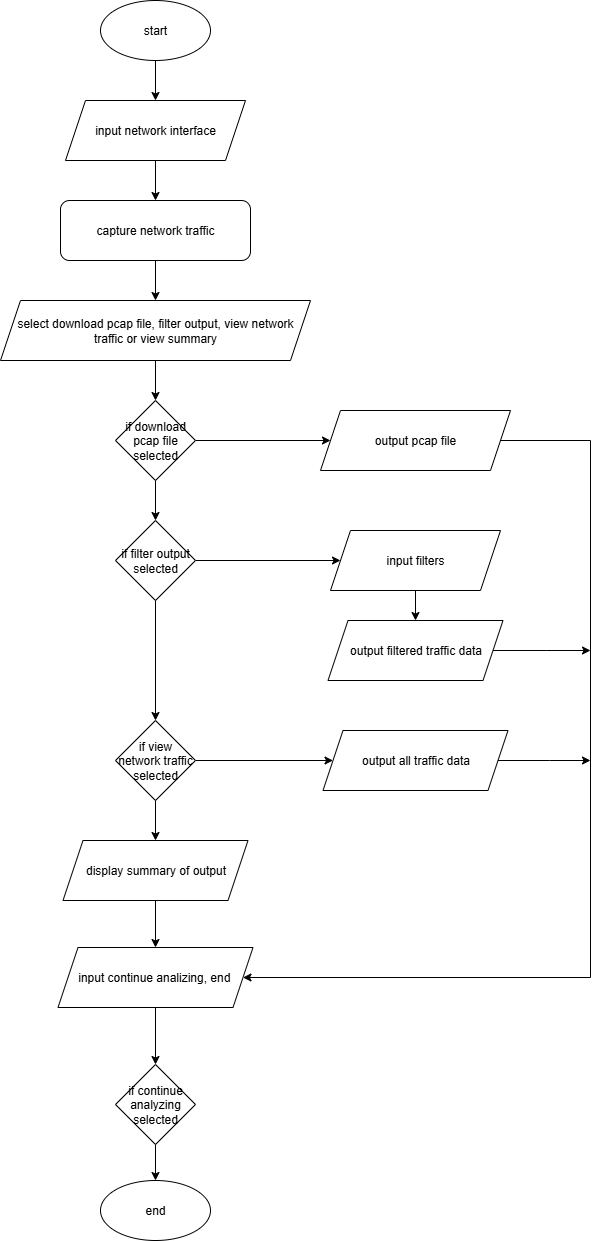

The diagram above was exported from draw.io. Its source (the exported page's mxGraphModel, read from the mxfile embedded in the PNG):
<mxGraphModel dx="1737" dy="937" grid="1" gridSize="10" guides="1" tooltips="1" connect="1" arrows="1" fold="1" page="1" pageScale="1" pageWidth="850" pageHeight="1100" math="0" shadow="0">
  <root>
    <mxCell id="0" />
    <mxCell id="1" parent="0" />
    <mxCell id="flezGtIYBU7X2BFNP2d6-18" style="edgeStyle=orthogonalEdgeStyle;rounded=0;orthogonalLoop=1;jettySize=auto;html=1;entryX=0.5;entryY=0;entryDx=0;entryDy=0;" edge="1" parent="1" source="flezGtIYBU7X2BFNP2d6-1" target="flezGtIYBU7X2BFNP2d6-2">
      <mxGeometry relative="1" as="geometry" />
    </mxCell>
    <mxCell id="flezGtIYBU7X2BFNP2d6-1" value="start" style="ellipse;whiteSpace=wrap;html=1;" vertex="1" parent="1">
      <mxGeometry x="360" y="40" width="110" height="60" as="geometry" />
    </mxCell>
    <mxCell id="flezGtIYBU7X2BFNP2d6-19" style="edgeStyle=orthogonalEdgeStyle;rounded=0;orthogonalLoop=1;jettySize=auto;html=1;entryX=0.5;entryY=0;entryDx=0;entryDy=0;" edge="1" parent="1" source="flezGtIYBU7X2BFNP2d6-2" target="flezGtIYBU7X2BFNP2d6-3">
      <mxGeometry relative="1" as="geometry" />
    </mxCell>
    <mxCell id="flezGtIYBU7X2BFNP2d6-2" value="input network interface" style="shape=parallelogram;perimeter=parallelogramPerimeter;whiteSpace=wrap;html=1;fixedSize=1;" vertex="1" parent="1">
      <mxGeometry x="325" y="140" width="180" height="60" as="geometry" />
    </mxCell>
    <mxCell id="flezGtIYBU7X2BFNP2d6-20" style="edgeStyle=orthogonalEdgeStyle;rounded=0;orthogonalLoop=1;jettySize=auto;html=1;entryX=0.5;entryY=0;entryDx=0;entryDy=0;" edge="1" parent="1" source="flezGtIYBU7X2BFNP2d6-3" target="flezGtIYBU7X2BFNP2d6-5">
      <mxGeometry relative="1" as="geometry" />
    </mxCell>
    <mxCell id="flezGtIYBU7X2BFNP2d6-3" value="capture network traffic" style="rounded=1;whiteSpace=wrap;html=1;" vertex="1" parent="1">
      <mxGeometry x="320" y="240" width="190" height="60" as="geometry" />
    </mxCell>
    <mxCell id="flezGtIYBU7X2BFNP2d6-21" style="edgeStyle=orthogonalEdgeStyle;rounded=0;orthogonalLoop=1;jettySize=auto;html=1;entryX=0.5;entryY=0;entryDx=0;entryDy=0;" edge="1" parent="1" source="flezGtIYBU7X2BFNP2d6-5" target="flezGtIYBU7X2BFNP2d6-6">
      <mxGeometry relative="1" as="geometry" />
    </mxCell>
    <mxCell id="flezGtIYBU7X2BFNP2d6-5" value="select download pcap file, filter output, view network traffic or view summary" style="shape=parallelogram;perimeter=parallelogramPerimeter;whiteSpace=wrap;html=1;fixedSize=1;" vertex="1" parent="1">
      <mxGeometry x="260" y="340" width="310" height="60" as="geometry" />
    </mxCell>
    <mxCell id="flezGtIYBU7X2BFNP2d6-22" style="edgeStyle=orthogonalEdgeStyle;rounded=0;orthogonalLoop=1;jettySize=auto;html=1;" edge="1" parent="1" source="flezGtIYBU7X2BFNP2d6-6" target="flezGtIYBU7X2BFNP2d6-7">
      <mxGeometry relative="1" as="geometry" />
    </mxCell>
    <mxCell id="flezGtIYBU7X2BFNP2d6-23" style="edgeStyle=orthogonalEdgeStyle;rounded=0;orthogonalLoop=1;jettySize=auto;html=1;entryX=0.5;entryY=0;entryDx=0;entryDy=0;" edge="1" parent="1" source="flezGtIYBU7X2BFNP2d6-6" target="flezGtIYBU7X2BFNP2d6-8">
      <mxGeometry relative="1" as="geometry" />
    </mxCell>
    <mxCell id="flezGtIYBU7X2BFNP2d6-6" value="if download pcap file selected" style="rhombus;whiteSpace=wrap;html=1;" vertex="1" parent="1">
      <mxGeometry x="375" y="440" width="80" height="80" as="geometry" />
    </mxCell>
    <mxCell id="flezGtIYBU7X2BFNP2d6-36" style="edgeStyle=orthogonalEdgeStyle;rounded=0;orthogonalLoop=1;jettySize=auto;html=1;entryX=1;entryY=0.5;entryDx=0;entryDy=0;exitX=1;exitY=0.5;exitDx=0;exitDy=0;" edge="1" parent="1" source="flezGtIYBU7X2BFNP2d6-7" target="flezGtIYBU7X2BFNP2d6-32">
      <mxGeometry relative="1" as="geometry">
        <mxPoint x="1107.5" y="490" as="sourcePoint" />
        <mxPoint x="850" y="1027" as="targetPoint" />
        <Array as="points">
          <mxPoint x="850" y="480" />
          <mxPoint x="850" y="1017" />
        </Array>
      </mxGeometry>
    </mxCell>
    <mxCell id="flezGtIYBU7X2BFNP2d6-7" value="output pcap file" style="shape=parallelogram;perimeter=parallelogramPerimeter;whiteSpace=wrap;html=1;fixedSize=1;" vertex="1" parent="1">
      <mxGeometry x="580" y="450" width="190" height="60" as="geometry" />
    </mxCell>
    <mxCell id="flezGtIYBU7X2BFNP2d6-24" style="edgeStyle=orthogonalEdgeStyle;rounded=0;orthogonalLoop=1;jettySize=auto;html=1;entryX=0;entryY=0.5;entryDx=0;entryDy=0;" edge="1" parent="1" source="flezGtIYBU7X2BFNP2d6-8" target="flezGtIYBU7X2BFNP2d6-9">
      <mxGeometry relative="1" as="geometry" />
    </mxCell>
    <mxCell id="flezGtIYBU7X2BFNP2d6-25" style="edgeStyle=orthogonalEdgeStyle;rounded=0;orthogonalLoop=1;jettySize=auto;html=1;entryX=0.5;entryY=0;entryDx=0;entryDy=0;" edge="1" parent="1" source="flezGtIYBU7X2BFNP2d6-8" target="flezGtIYBU7X2BFNP2d6-11">
      <mxGeometry relative="1" as="geometry" />
    </mxCell>
    <mxCell id="flezGtIYBU7X2BFNP2d6-8" value="if filter output selected" style="rhombus;whiteSpace=wrap;html=1;" vertex="1" parent="1">
      <mxGeometry x="375" y="560" width="80" height="80" as="geometry" />
    </mxCell>
    <mxCell id="flezGtIYBU7X2BFNP2d6-26" style="edgeStyle=orthogonalEdgeStyle;rounded=0;orthogonalLoop=1;jettySize=auto;html=1;" edge="1" parent="1" source="flezGtIYBU7X2BFNP2d6-9" target="flezGtIYBU7X2BFNP2d6-10">
      <mxGeometry relative="1" as="geometry" />
    </mxCell>
    <mxCell id="flezGtIYBU7X2BFNP2d6-9" value="input filters" style="shape=parallelogram;perimeter=parallelogramPerimeter;whiteSpace=wrap;html=1;fixedSize=1;" vertex="1" parent="1">
      <mxGeometry x="590" y="570" width="170" height="60" as="geometry" />
    </mxCell>
    <mxCell id="flezGtIYBU7X2BFNP2d6-37" style="edgeStyle=orthogonalEdgeStyle;rounded=0;orthogonalLoop=1;jettySize=auto;html=1;" edge="1" parent="1" source="flezGtIYBU7X2BFNP2d6-10">
      <mxGeometry relative="1" as="geometry">
        <mxPoint x="850" y="690" as="targetPoint" />
      </mxGeometry>
    </mxCell>
    <mxCell id="flezGtIYBU7X2BFNP2d6-10" value="output filtered traffic data" style="shape=parallelogram;perimeter=parallelogramPerimeter;whiteSpace=wrap;html=1;fixedSize=1;" vertex="1" parent="1">
      <mxGeometry x="587.5" y="660" width="175" height="60" as="geometry" />
    </mxCell>
    <mxCell id="flezGtIYBU7X2BFNP2d6-27" style="edgeStyle=orthogonalEdgeStyle;rounded=0;orthogonalLoop=1;jettySize=auto;html=1;" edge="1" parent="1" source="flezGtIYBU7X2BFNP2d6-11" target="flezGtIYBU7X2BFNP2d6-12">
      <mxGeometry relative="1" as="geometry" />
    </mxCell>
    <mxCell id="flezGtIYBU7X2BFNP2d6-28" style="edgeStyle=orthogonalEdgeStyle;rounded=0;orthogonalLoop=1;jettySize=auto;html=1;entryX=0.5;entryY=0;entryDx=0;entryDy=0;" edge="1" parent="1" source="flezGtIYBU7X2BFNP2d6-11" target="flezGtIYBU7X2BFNP2d6-15">
      <mxGeometry relative="1" as="geometry" />
    </mxCell>
    <mxCell id="flezGtIYBU7X2BFNP2d6-11" value="if view network traffic selected" style="rhombus;whiteSpace=wrap;html=1;" vertex="1" parent="1">
      <mxGeometry x="375" y="760" width="80" height="80" as="geometry" />
    </mxCell>
    <mxCell id="flezGtIYBU7X2BFNP2d6-39" style="edgeStyle=orthogonalEdgeStyle;rounded=0;orthogonalLoop=1;jettySize=auto;html=1;" edge="1" parent="1" source="flezGtIYBU7X2BFNP2d6-12">
      <mxGeometry relative="1" as="geometry">
        <mxPoint x="850" y="800" as="targetPoint" />
      </mxGeometry>
    </mxCell>
    <mxCell id="flezGtIYBU7X2BFNP2d6-12" value="output all traffic data" style="shape=parallelogram;perimeter=parallelogramPerimeter;whiteSpace=wrap;html=1;fixedSize=1;" vertex="1" parent="1">
      <mxGeometry x="582.5" y="770" width="185" height="60" as="geometry" />
    </mxCell>
    <mxCell id="flezGtIYBU7X2BFNP2d6-33" style="edgeStyle=orthogonalEdgeStyle;rounded=0;orthogonalLoop=1;jettySize=auto;html=1;entryX=0.5;entryY=0;entryDx=0;entryDy=0;" edge="1" parent="1" source="flezGtIYBU7X2BFNP2d6-15" target="flezGtIYBU7X2BFNP2d6-32">
      <mxGeometry relative="1" as="geometry" />
    </mxCell>
    <mxCell id="flezGtIYBU7X2BFNP2d6-15" value="display summary of output" style="shape=parallelogram;perimeter=parallelogramPerimeter;whiteSpace=wrap;html=1;fixedSize=1;" vertex="1" parent="1">
      <mxGeometry x="322.5" y="880" width="185" height="60" as="geometry" />
    </mxCell>
    <mxCell id="flezGtIYBU7X2BFNP2d6-17" value="end" style="ellipse;whiteSpace=wrap;html=1;" vertex="1" parent="1">
      <mxGeometry x="360" y="1220" width="110" height="60" as="geometry" />
    </mxCell>
    <mxCell id="flezGtIYBU7X2BFNP2d6-35" style="edgeStyle=orthogonalEdgeStyle;rounded=0;orthogonalLoop=1;jettySize=auto;html=1;" edge="1" parent="1" source="flezGtIYBU7X2BFNP2d6-30" target="flezGtIYBU7X2BFNP2d6-17">
      <mxGeometry relative="1" as="geometry" />
    </mxCell>
    <mxCell id="flezGtIYBU7X2BFNP2d6-30" value="if continue analyzing selected" style="rhombus;whiteSpace=wrap;html=1;" vertex="1" parent="1">
      <mxGeometry x="375" y="1104" width="80" height="80" as="geometry" />
    </mxCell>
    <mxCell id="flezGtIYBU7X2BFNP2d6-34" style="edgeStyle=orthogonalEdgeStyle;rounded=0;orthogonalLoop=1;jettySize=auto;html=1;" edge="1" parent="1" source="flezGtIYBU7X2BFNP2d6-32" target="flezGtIYBU7X2BFNP2d6-30">
      <mxGeometry relative="1" as="geometry" />
    </mxCell>
    <mxCell id="flezGtIYBU7X2BFNP2d6-32" value="input continue analizing, end&amp;nbsp;" style="shape=parallelogram;perimeter=parallelogramPerimeter;whiteSpace=wrap;html=1;fixedSize=1;" vertex="1" parent="1">
      <mxGeometry x="317.5" y="987" width="195" height="60" as="geometry" />
    </mxCell>
  </root>
</mxGraphModel>